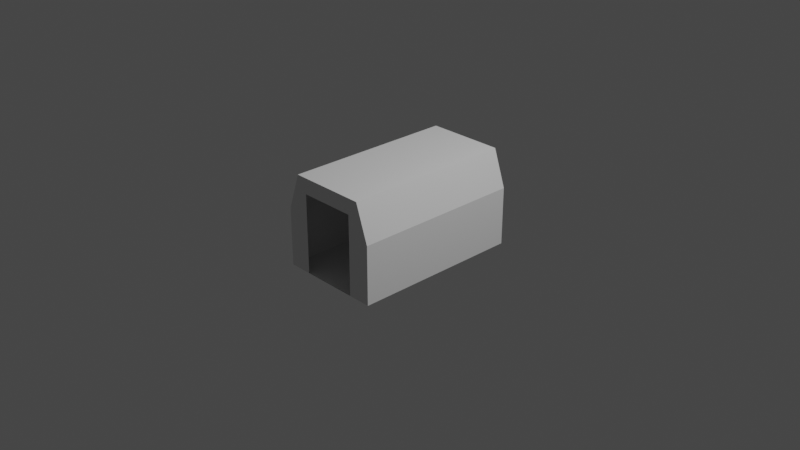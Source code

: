 # Source: greenhouseModuleIVA.blend  (saved by Blender 3.1.7; exported with 4.5.12 LTS)
import bpy
from mathutils import Matrix  # noqa: F401  (used for matrix-valued properties, if any)

bpy.ops.wm.read_factory_settings(use_empty=True)
scene = bpy.context.scene
scene.name = 'Scene'

# ---- collections
col_collection = bpy.data.collections.new('Collection'); scene.collection.children.link(col_collection)

# ---- world
world_world = bpy.data.worlds.new('World'); scene.world = world_world
world_world.use_nodes = True; world_world.node_tree.nodes.clear()
_N = world_world.node_tree.nodes; _L = world_world.node_tree.links
n0 = _N.new('ShaderNodeOutputWorld'); n0.name = 'World Output'; n0.location = (300, 300)
n1 = _N.new('ShaderNodeBackground'); n1.name = 'Background'; n1.location = (10, 300)
n1.inputs[0].default_value = (0.05088, 0.05088, 0.05088, 1.0)
_L.new(n1.outputs[0], n0.inputs[0])
n0.is_active_output = True
world_world.color = (0.05088, 0.05088, 0.05088)
world_world.use_sun_shadow = False
world_world.sun_shadow_jitter_overblur = 0.0

# ---- cameras
cam_camera = bpy.data.cameras.new('Camera')
cam_camera.clip_end = 100.0
cam_camera.ortho_scale = 7.314

# ---- lights
light_light = bpy.data.lights.new('Light', 'POINT')
light_light.transmission_factor = 0.0
light_light.energy = 1000.0
light_light.shadow_soft_size = 0.1
light_light.shadow_maximum_resolution = 0.006
light_light.use_absolute_resolution = True

# ---- meshes
me_shellcollider_collider = bpy.data.meshes.new('shellCollider.collider')
me_shellcollider_collider.from_pydata([(0.4243, 0.636, 0.4987), (0.5644, 0.2348, 0.4987), (0.5644, -6.706e-08, 0.4987), (0.5644, -0.2348, 0.4987), (-0.5644, 0.2348, 0.4987), (-0.5644, -8.941e-08, 0.4987), (-0.5644, 0.2348, -1.376), (-0.5644, -1.714e-07, -1.376), (-0.5644, -0.2348, 0.4987), (-0.5644, -0.2348, -1.376), (-0.5644, -0.4, 0.4987), (-0.5644, -0.4, -1.376), (0.5644, -2.533e-07, -1.376), (0.4243, 0.636, -1.376), (0.5644, -0.2348, -1.376), (0.5644, -0.4, -1.376), (-0.4243, 0.636, 0.4987), (-0.4243, 0.636, -1.376), (-0.3106, -0.4, -1.376), (-0.3106, 0.4663, -1.376), (-0.3106, -0.4, 0.4987), (0.3106, 0.4663, 0.4987), (0.5644, -0.4, 0.4987), (0.3106, -0.4, 0.4987), (0.5644, 0.2348, -1.376), (-0.3106, 0.4663, 0.4987), (0.3106, -0.4, -1.376), (0.3106, 0.4663, -1.376)], [], [(0, 1, 2), (0, 2, 3), (5, 6, 4), (7, 6, 5), (9, 5, 8), (7, 5, 9), (10, 9, 8), (11, 9, 10), (13, 14, 12), (14, 13, 15), (16, 10, 5), (10, 8, 5), (16, 5, 4), (17, 6, 7), (17, 7, 9), (9, 11, 17), (19, 11, 18), (11, 19, 17), (10, 18, 11), (20, 18, 10), (23, 0, 22), (21, 0, 23), (22, 0, 3), (6, 16, 4), (17, 16, 6), (13, 12, 24), (0, 13, 1), (24, 1, 13), (12, 1, 24), (2, 1, 12), (12, 3, 2), (14, 3, 12), (3, 15, 22), (14, 15, 3), (20, 16, 25), (10, 16, 20), (23, 15, 26), (22, 15, 23), (20, 26, 18), (23, 26, 20), (13, 26, 15), (26, 13, 27), (17, 27, 13), (19, 27, 17), (17, 0, 16), (13, 0, 17), (21, 16, 0), (25, 16, 21)])
me_shellcollider_collider.use_remesh_fix_poles = True
me_shellcollider_collider.use_remesh_preserve_attributes = False
me_shellcollider_collider.update()

# ---- objects
ob_light = bpy.data.objects.new('Light', light_light)
ob_camera = bpy.data.objects.new('Camera', cam_camera)
ob_freeiva = bpy.data.objects.new('FreeIva', None)
ob_shellcollider = bpy.data.objects.new('shellCollider', me_shellcollider_collider)

# ---- transforms, parenting, visibility, modifiers, constraints
ob_light.location = (4.076, 1.005, 5.904)
ob_light.rotation_euler = (0.6503, 0.05522, 1.866)
ob_light.lock_rotations_4d = False
ob_light.empty_display_type = 'ARROWS'
ob_light.color = (0.0, 0.0, 0.0, 0.0)
ob_light.lineart.crease_threshold = 0.0
ob_camera.location = (7.359, -6.926, 4.958)
ob_camera.rotation_euler = (1.109, 0.0, 0.8149)
ob_camera.lock_rotations_4d = False
ob_camera.empty_display_type = 'ARROWS'
ob_camera.color = (0.0, 0.0, 0.0, 0.0)
ob_camera.display_type = 'WIRE'
ob_camera.lineart.crease_threshold = 0.0
ob_freeiva.location = (0.0, 0.0, 0.0)
ob_freeiva.rotation_mode = 'QUATERNION'
ob_freeiva.rotation_quaternion = (1.0, 0.0, 0.0, 0.0)
ob_shellcollider.parent = ob_freeiva
ob_shellcollider.location = (0.0, -0.4388, -5.895e-08)
ob_shellcollider.rotation_mode = 'QUATERNION'
ob_shellcollider.rotation_quaternion = (0.7071, 0.7071, -8.432e-09, 8.432e-09)
ob_shellcollider.scale = (1.0, 1.0, 1.0)

# ---- collection membership
col_collection.objects.link(ob_light)
col_collection.objects.link(ob_camera)
col_collection.objects.link(ob_freeiva)
col_collection.objects.link(ob_shellcollider)

# ---- scene / render settings (as saved in the file)
scene.camera = ob_camera
scene.frame_start = 1; scene.frame_end = 250; scene.frame_set(1)
scene.render.engine = 'BLENDER_EEVEE_NEXT'
scene.cycles.sampling_pattern = 'TABULATED_SOBOL'
scene.cycles.use_light_tree = False
scene.view_settings.view_transform = 'Filmic'
bpy.context.view_layer.update()

